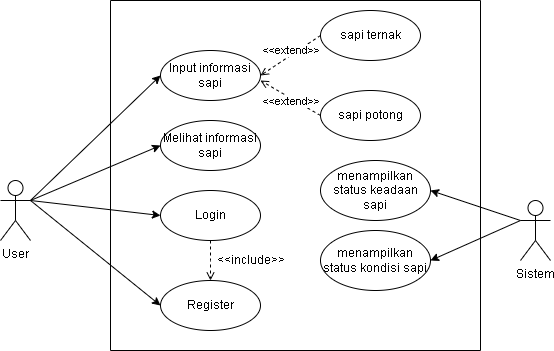

The diagram above was exported from draw.io. Its source (the exported page's mxGraphModel, read from the mxfile embedded in the PNG):
<mxGraphModel dx="1038" dy="547" grid="1" gridSize="10" guides="1" tooltips="1" connect="1" arrows="1" fold="1" page="1" pageScale="1" pageWidth="827" pageHeight="1169" math="0" shadow="0">
  <root>
    <mxCell id="0" />
    <mxCell id="1" parent="0" />
    <mxCell id="ZF4SeTrXGMAOijZij68j-12" style="rounded=0;orthogonalLoop=1;jettySize=auto;html=1;exitX=1;exitY=0.3333333333333333;exitDx=0;exitDy=0;exitPerimeter=0;entryX=0;entryY=0.5;entryDx=0;entryDy=0;" edge="1" parent="1" source="ZF4SeTrXGMAOijZij68j-1" target="ZF4SeTrXGMAOijZij68j-11">
      <mxGeometry relative="1" as="geometry" />
    </mxCell>
    <mxCell id="ZF4SeTrXGMAOijZij68j-14" style="edgeStyle=none;rounded=0;orthogonalLoop=1;jettySize=auto;html=1;exitX=1;exitY=0.3333333333333333;exitDx=0;exitDy=0;exitPerimeter=0;entryX=0;entryY=0.5;entryDx=0;entryDy=0;" edge="1" parent="1" source="ZF4SeTrXGMAOijZij68j-1" target="ZF4SeTrXGMAOijZij68j-13">
      <mxGeometry relative="1" as="geometry" />
    </mxCell>
    <mxCell id="ZF4SeTrXGMAOijZij68j-16" style="edgeStyle=none;rounded=0;orthogonalLoop=1;jettySize=auto;html=1;exitX=1;exitY=0.3333333333333333;exitDx=0;exitDy=0;exitPerimeter=0;entryX=0;entryY=0.5;entryDx=0;entryDy=0;" edge="1" parent="1" source="ZF4SeTrXGMAOijZij68j-1" target="ZF4SeTrXGMAOijZij68j-15">
      <mxGeometry relative="1" as="geometry" />
    </mxCell>
    <mxCell id="ZF4SeTrXGMAOijZij68j-19" style="edgeStyle=none;rounded=0;orthogonalLoop=1;jettySize=auto;html=1;exitX=1;exitY=0.3333333333333333;exitDx=0;exitDy=0;exitPerimeter=0;entryX=0;entryY=0.5;entryDx=0;entryDy=0;endArrow=classic;endFill=1;" edge="1" parent="1" source="ZF4SeTrXGMAOijZij68j-1" target="ZF4SeTrXGMAOijZij68j-17">
      <mxGeometry relative="1" as="geometry" />
    </mxCell>
    <mxCell id="ZF4SeTrXGMAOijZij68j-1" value="User" style="shape=umlActor;verticalLabelPosition=bottom;verticalAlign=top;html=1;outlineConnect=0;" vertex="1" parent="1">
      <mxGeometry x="160" y="210" width="30" height="60" as="geometry" />
    </mxCell>
    <mxCell id="ZF4SeTrXGMAOijZij68j-5" value="" style="swimlane;startSize=0;" vertex="1" parent="1">
      <mxGeometry x="270" y="30" width="370" height="350" as="geometry">
        <mxRectangle x="270" y="80" width="50" height="40" as="alternateBounds" />
      </mxGeometry>
    </mxCell>
    <mxCell id="ZF4SeTrXGMAOijZij68j-11" value="Input informasi sapi" style="ellipse;whiteSpace=wrap;html=1;" vertex="1" parent="ZF4SeTrXGMAOijZij68j-5">
      <mxGeometry x="50" y="50" width="100" height="50" as="geometry" />
    </mxCell>
    <mxCell id="ZF4SeTrXGMAOijZij68j-13" value="Melihat informasi sapi" style="ellipse;whiteSpace=wrap;html=1;" vertex="1" parent="ZF4SeTrXGMAOijZij68j-5">
      <mxGeometry x="50" y="120" width="100" height="50" as="geometry" />
    </mxCell>
    <mxCell id="ZF4SeTrXGMAOijZij68j-18" style="edgeStyle=none;rounded=0;orthogonalLoop=1;jettySize=auto;html=1;exitX=0.5;exitY=1;exitDx=0;exitDy=0;entryX=0.5;entryY=0;entryDx=0;entryDy=0;dashed=1;endArrow=open;endFill=0;" edge="1" parent="ZF4SeTrXGMAOijZij68j-5" source="ZF4SeTrXGMAOijZij68j-15" target="ZF4SeTrXGMAOijZij68j-17">
      <mxGeometry relative="1" as="geometry">
        <Array as="points">
          <mxPoint x="100" y="260" />
        </Array>
      </mxGeometry>
    </mxCell>
    <mxCell id="ZF4SeTrXGMAOijZij68j-15" value="Login" style="ellipse;whiteSpace=wrap;html=1;" vertex="1" parent="ZF4SeTrXGMAOijZij68j-5">
      <mxGeometry x="50" y="190" width="100" height="50" as="geometry" />
    </mxCell>
    <mxCell id="ZF4SeTrXGMAOijZij68j-17" value="Register" style="ellipse;whiteSpace=wrap;html=1;" vertex="1" parent="ZF4SeTrXGMAOijZij68j-5">
      <mxGeometry x="50" y="280" width="100" height="50" as="geometry" />
    </mxCell>
    <mxCell id="ZF4SeTrXGMAOijZij68j-20" value="&amp;lt;&amp;lt;include&amp;gt;&amp;gt;" style="text;html=1;align=center;verticalAlign=middle;resizable=0;points=[];autosize=1;strokeColor=none;fillColor=none;" vertex="1" parent="ZF4SeTrXGMAOijZij68j-5">
      <mxGeometry x="100" y="250" width="80" height="20" as="geometry" />
    </mxCell>
    <mxCell id="ZF4SeTrXGMAOijZij68j-32" style="edgeStyle=none;rounded=0;orthogonalLoop=1;jettySize=auto;html=1;exitX=0;exitY=0.5;exitDx=0;exitDy=0;entryX=1;entryY=0.5;entryDx=0;entryDy=0;endArrow=open;endFill=0;dashed=1;" edge="1" parent="ZF4SeTrXGMAOijZij68j-5" source="ZF4SeTrXGMAOijZij68j-22" target="ZF4SeTrXGMAOijZij68j-11">
      <mxGeometry relative="1" as="geometry" />
    </mxCell>
    <mxCell id="ZF4SeTrXGMAOijZij68j-34" value="&amp;lt;&amp;lt;extend&amp;gt;&amp;gt;" style="edgeLabel;html=1;align=center;verticalAlign=middle;resizable=0;points=[];" vertex="1" connectable="0" parent="ZF4SeTrXGMAOijZij68j-32">
      <mxGeometry x="-0.2985" y="2" relative="1" as="geometry">
        <mxPoint x="-10" y="-1" as="offset" />
      </mxGeometry>
    </mxCell>
    <mxCell id="ZF4SeTrXGMAOijZij68j-22" value="sapi ternak" style="ellipse;whiteSpace=wrap;html=1;" vertex="1" parent="ZF4SeTrXGMAOijZij68j-5">
      <mxGeometry x="210" y="10" width="100" height="50" as="geometry" />
    </mxCell>
    <mxCell id="ZF4SeTrXGMAOijZij68j-31" value="sapi potong" style="ellipse;whiteSpace=wrap;html=1;" vertex="1" parent="ZF4SeTrXGMAOijZij68j-5">
      <mxGeometry x="210" y="90" width="100" height="50" as="geometry" />
    </mxCell>
    <mxCell id="ZF4SeTrXGMAOijZij68j-36" value="menampilkan status keadaan sapi" style="ellipse;whiteSpace=wrap;html=1;" vertex="1" parent="ZF4SeTrXGMAOijZij68j-5">
      <mxGeometry x="210" y="160" width="110" height="60" as="geometry" />
    </mxCell>
    <mxCell id="ZF4SeTrXGMAOijZij68j-38" value="menampilkan status kondisi sapi" style="ellipse;whiteSpace=wrap;html=1;" vertex="1" parent="ZF4SeTrXGMAOijZij68j-5">
      <mxGeometry x="210" y="230" width="110" height="60" as="geometry" />
    </mxCell>
    <mxCell id="ZF4SeTrXGMAOijZij68j-37" style="edgeStyle=none;rounded=0;orthogonalLoop=1;jettySize=auto;html=1;exitX=0;exitY=0.3333333333333333;exitDx=0;exitDy=0;exitPerimeter=0;entryX=1;entryY=0.5;entryDx=0;entryDy=0;endArrow=classic;endFill=1;" edge="1" parent="1" source="ZF4SeTrXGMAOijZij68j-10" target="ZF4SeTrXGMAOijZij68j-36">
      <mxGeometry relative="1" as="geometry" />
    </mxCell>
    <mxCell id="ZF4SeTrXGMAOijZij68j-39" style="edgeStyle=none;rounded=0;orthogonalLoop=1;jettySize=auto;html=1;exitX=0;exitY=0.3333333333333333;exitDx=0;exitDy=0;exitPerimeter=0;entryX=1;entryY=0.5;entryDx=0;entryDy=0;endArrow=classic;endFill=1;" edge="1" parent="1" source="ZF4SeTrXGMAOijZij68j-10" target="ZF4SeTrXGMAOijZij68j-38">
      <mxGeometry relative="1" as="geometry" />
    </mxCell>
    <mxCell id="ZF4SeTrXGMAOijZij68j-10" value="Sistem" style="shape=umlActor;verticalLabelPosition=bottom;verticalAlign=top;html=1;outlineConnect=0;" vertex="1" parent="1">
      <mxGeometry x="680" y="230" width="30" height="60" as="geometry" />
    </mxCell>
    <mxCell id="ZF4SeTrXGMAOijZij68j-33" style="edgeStyle=none;rounded=0;orthogonalLoop=1;jettySize=auto;html=1;exitX=0;exitY=0.5;exitDx=0;exitDy=0;endArrow=open;endFill=0;dashed=1;" edge="1" parent="1" source="ZF4SeTrXGMAOijZij68j-31">
      <mxGeometry relative="1" as="geometry">
        <mxPoint x="420" y="110" as="targetPoint" />
      </mxGeometry>
    </mxCell>
    <mxCell id="ZF4SeTrXGMAOijZij68j-35" value="&amp;lt;&amp;lt;extend&amp;gt;&amp;gt;" style="edgeLabel;html=1;align=center;verticalAlign=middle;resizable=0;points=[];rotation=0;" vertex="1" connectable="0" parent="ZF4SeTrXGMAOijZij68j-33">
      <mxGeometry x="-0.3268" y="2" relative="1" as="geometry">
        <mxPoint x="-9" y="-5" as="offset" />
      </mxGeometry>
    </mxCell>
  </root>
</mxGraphModel>